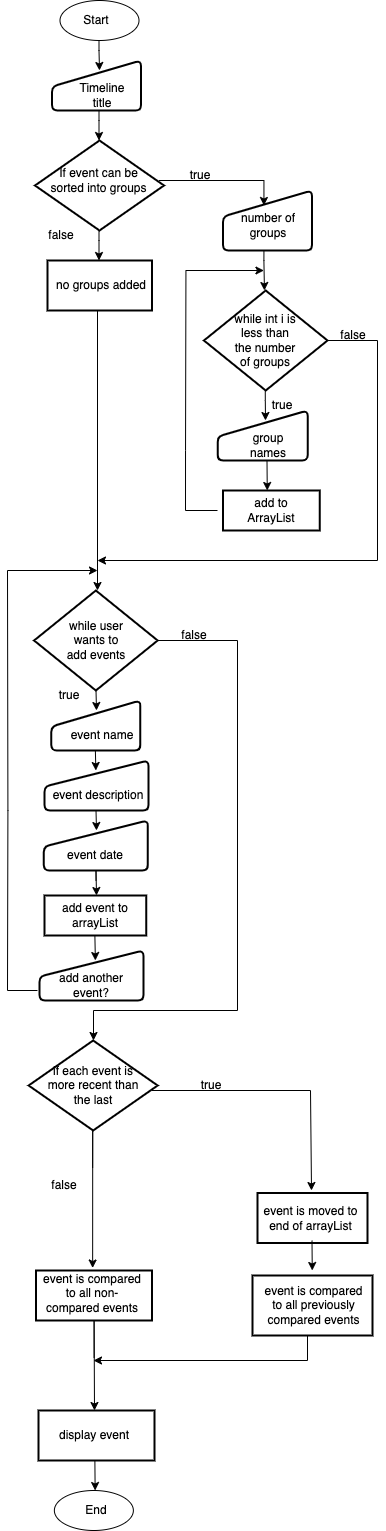

The diagram above was exported from draw.io. Its source (the exported page's mxGraphModel, read from the mxfile embedded in the PNG):
<mxGraphModel dx="1138" dy="830" grid="1" gridSize="10" guides="1" tooltips="1" connect="1" arrows="1" fold="1" page="1" pageScale="1" pageWidth="827" pageHeight="1169" math="0" shadow="0">
  <root>
    <mxCell id="WIyWlLk6GJQsqaUBKTNV-0" />
    <mxCell id="WIyWlLk6GJQsqaUBKTNV-1" parent="WIyWlLk6GJQsqaUBKTNV-0" />
    <mxCell id="rhGYFK2ogVRNVpXbmv6I-0" value="" style="ellipse;whiteSpace=wrap;html=1;fontSize=12;" parent="WIyWlLk6GJQsqaUBKTNV-1" vertex="1">
      <mxGeometry x="362.5" y="30" width="79" height="40" as="geometry" />
    </mxCell>
    <mxCell id="rhGYFK2ogVRNVpXbmv6I-4" value="" style="edgeStyle=orthogonalEdgeStyle;rounded=0;orthogonalLoop=1;jettySize=auto;html=1;" parent="WIyWlLk6GJQsqaUBKTNV-1" edge="1">
      <mxGeometry relative="1" as="geometry">
        <mxPoint x="401.5" y="70" as="sourcePoint" />
        <mxPoint x="402" y="100" as="targetPoint" />
        <Array as="points">
          <mxPoint x="402" y="80" />
          <mxPoint x="402" y="80" />
        </Array>
      </mxGeometry>
    </mxCell>
    <mxCell id="rhGYFK2ogVRNVpXbmv6I-1" value="Start&lt;br&gt;" style="text;html=1;strokeColor=none;fillColor=none;align=center;verticalAlign=middle;whiteSpace=wrap;rounded=0;" parent="WIyWlLk6GJQsqaUBKTNV-1" vertex="1">
      <mxGeometry x="369" y="35" width="60" height="30" as="geometry" />
    </mxCell>
    <mxCell id="rhGYFK2ogVRNVpXbmv6I-7" value="" style="html=1;strokeWidth=2;shape=manualInput;whiteSpace=wrap;rounded=1;size=26;arcSize=11;" parent="WIyWlLk6GJQsqaUBKTNV-1" vertex="1">
      <mxGeometry x="354.51" y="90" width="89" height="50" as="geometry" />
    </mxCell>
    <mxCell id="rhGYFK2ogVRNVpXbmv6I-8" value="Timeline title" style="text;html=1;strokeColor=none;fillColor=none;align=center;verticalAlign=middle;whiteSpace=wrap;rounded=0;" parent="WIyWlLk6GJQsqaUBKTNV-1" vertex="1">
      <mxGeometry x="374.87" y="110" width="60" height="30" as="geometry" />
    </mxCell>
    <mxCell id="rhGYFK2ogVRNVpXbmv6I-9" value="" style="html=1;strokeWidth=2;shape=manualInput;whiteSpace=wrap;rounded=1;size=26;arcSize=11;" parent="WIyWlLk6GJQsqaUBKTNV-1" vertex="1">
      <mxGeometry x="525.5" y="220" width="89" height="60" as="geometry" />
    </mxCell>
    <mxCell id="rhGYFK2ogVRNVpXbmv6I-10" value="" style="html=1;strokeWidth=2;shape=manualInput;whiteSpace=wrap;rounded=1;size=26;arcSize=11;" parent="WIyWlLk6GJQsqaUBKTNV-1" vertex="1">
      <mxGeometry x="520.15" y="440" width="90" height="50" as="geometry" />
    </mxCell>
    <mxCell id="rhGYFK2ogVRNVpXbmv6I-11" value="" style="edgeStyle=orthogonalEdgeStyle;rounded=0;orthogonalLoop=1;jettySize=auto;html=1;" parent="WIyWlLk6GJQsqaUBKTNV-1" edge="1">
      <mxGeometry relative="1" as="geometry">
        <mxPoint x="401.5" y="140" as="sourcePoint" />
        <mxPoint x="401.5" y="170" as="targetPoint" />
        <Array as="points">
          <mxPoint x="402" y="150" />
          <mxPoint x="402" y="150" />
        </Array>
      </mxGeometry>
    </mxCell>
    <mxCell id="rhGYFK2ogVRNVpXbmv6I-15" value="" style="rounded=0;whiteSpace=wrap;html=1;shadow=0;strokeWidth=2;" parent="WIyWlLk6GJQsqaUBKTNV-1" vertex="1">
      <mxGeometry x="350" y="290" width="104.5" height="50" as="geometry" />
    </mxCell>
    <mxCell id="rhGYFK2ogVRNVpXbmv6I-16" value="" style="strokeWidth=2;html=1;shape=mxgraph.flowchart.decision;whiteSpace=wrap;" parent="WIyWlLk6GJQsqaUBKTNV-1" vertex="1">
      <mxGeometry x="337.5" y="170" width="129" height="90" as="geometry" />
    </mxCell>
    <mxCell id="rhGYFK2ogVRNVpXbmv6I-17" value="" style="edgeStyle=orthogonalEdgeStyle;rounded=0;orthogonalLoop=1;jettySize=auto;html=1;" parent="WIyWlLk6GJQsqaUBKTNV-1" edge="1">
      <mxGeometry relative="1" as="geometry">
        <mxPoint x="401.5" y="260" as="sourcePoint" />
        <mxPoint x="401.5" y="290" as="targetPoint" />
        <Array as="points">
          <mxPoint x="402" y="270" />
          <mxPoint x="402" y="270" />
        </Array>
      </mxGeometry>
    </mxCell>
    <mxCell id="rhGYFK2ogVRNVpXbmv6I-18" value="If event can be sorted into groups" style="text;html=1;strokeColor=none;fillColor=none;align=center;verticalAlign=middle;whiteSpace=wrap;rounded=0;" parent="WIyWlLk6GJQsqaUBKTNV-1" vertex="1">
      <mxGeometry x="346.5" y="190" width="109" height="40" as="geometry" />
    </mxCell>
    <mxCell id="rhGYFK2ogVRNVpXbmv6I-22" value="" style="endArrow=classic;html=1;rounded=0;" parent="WIyWlLk6GJQsqaUBKTNV-1" edge="1">
      <mxGeometry width="50" height="50" relative="1" as="geometry">
        <mxPoint x="461.44" y="210" as="sourcePoint" />
        <mxPoint x="566.44" y="235" as="targetPoint" />
        <Array as="points">
          <mxPoint x="566.44" y="210" />
        </Array>
      </mxGeometry>
    </mxCell>
    <mxCell id="rhGYFK2ogVRNVpXbmv6I-23" value="number of groups" style="text;html=1;strokeColor=none;fillColor=none;align=center;verticalAlign=middle;whiteSpace=wrap;rounded=0;" parent="WIyWlLk6GJQsqaUBKTNV-1" vertex="1">
      <mxGeometry x="541.3" y="240" width="60" height="30" as="geometry" />
    </mxCell>
    <mxCell id="rhGYFK2ogVRNVpXbmv6I-24" value="" style="edgeStyle=orthogonalEdgeStyle;rounded=0;orthogonalLoop=1;jettySize=auto;html=1;" parent="WIyWlLk6GJQsqaUBKTNV-1" edge="1">
      <mxGeometry relative="1" as="geometry">
        <mxPoint x="566.44" y="280" as="sourcePoint" />
        <mxPoint x="566.94" y="320" as="targetPoint" />
        <Array as="points">
          <mxPoint x="566.94" y="290" />
          <mxPoint x="566.94" y="290" />
        </Array>
      </mxGeometry>
    </mxCell>
    <mxCell id="rhGYFK2ogVRNVpXbmv6I-25" value="group names" style="text;html=1;strokeColor=none;fillColor=none;align=center;verticalAlign=middle;whiteSpace=wrap;rounded=0;" parent="WIyWlLk6GJQsqaUBKTNV-1" vertex="1">
      <mxGeometry x="541.3" y="460" width="60" height="30" as="geometry" />
    </mxCell>
    <mxCell id="rhGYFK2ogVRNVpXbmv6I-26" value="true" style="text;html=1;strokeColor=none;fillColor=none;align=center;verticalAlign=middle;whiteSpace=wrap;rounded=0;" parent="WIyWlLk6GJQsqaUBKTNV-1" vertex="1">
      <mxGeometry x="473.22" y="190" width="60" height="30" as="geometry" />
    </mxCell>
    <mxCell id="rhGYFK2ogVRNVpXbmv6I-27" value="no groups added" style="text;html=1;strokeColor=none;fillColor=none;align=center;verticalAlign=middle;whiteSpace=wrap;rounded=0;" parent="WIyWlLk6GJQsqaUBKTNV-1" vertex="1">
      <mxGeometry x="356" y="300" width="96" height="30" as="geometry" />
    </mxCell>
    <mxCell id="rhGYFK2ogVRNVpXbmv6I-29" value="" style="edgeStyle=orthogonalEdgeStyle;rounded=0;orthogonalLoop=1;jettySize=auto;html=1;exitX=0.5;exitY=1;exitDx=0;exitDy=0;" parent="WIyWlLk6GJQsqaUBKTNV-1" source="rhGYFK2ogVRNVpXbmv6I-15" edge="1">
      <mxGeometry relative="1" as="geometry">
        <mxPoint x="400" y="430" as="sourcePoint" />
        <mxPoint x="400" y="620" as="targetPoint" />
        <Array as="points">
          <mxPoint x="400" y="340" />
        </Array>
      </mxGeometry>
    </mxCell>
    <mxCell id="rhGYFK2ogVRNVpXbmv6I-31" value="false" style="text;html=1;strokeColor=none;fillColor=none;align=center;verticalAlign=middle;whiteSpace=wrap;rounded=0;" parent="WIyWlLk6GJQsqaUBKTNV-1" vertex="1">
      <mxGeometry x="333.87" y="250" width="60" height="30" as="geometry" />
    </mxCell>
    <mxCell id="rhGYFK2ogVRNVpXbmv6I-32" value="" style="html=1;strokeWidth=2;shape=manualInput;whiteSpace=wrap;rounded=1;size=26;arcSize=11;" parent="WIyWlLk6GJQsqaUBKTNV-1" vertex="1">
      <mxGeometry x="353.87" y="730" width="89" height="50" as="geometry" />
    </mxCell>
    <mxCell id="rhGYFK2ogVRNVpXbmv6I-34" value="" style="rounded=0;whiteSpace=wrap;html=1;shadow=0;strokeWidth=2;" parent="WIyWlLk6GJQsqaUBKTNV-1" vertex="1">
      <mxGeometry x="525.5" y="520" width="96.75" height="40" as="geometry" />
    </mxCell>
    <mxCell id="rhGYFK2ogVRNVpXbmv6I-35" value="" style="edgeStyle=orthogonalEdgeStyle;rounded=0;orthogonalLoop=1;jettySize=auto;html=1;" parent="WIyWlLk6GJQsqaUBKTNV-1" edge="1">
      <mxGeometry relative="1" as="geometry">
        <mxPoint x="567.76" y="420" as="sourcePoint" />
        <mxPoint x="568" y="450" as="targetPoint" />
        <Array as="points">
          <mxPoint x="568.26" y="430" />
          <mxPoint x="568.26" y="430" />
        </Array>
      </mxGeometry>
    </mxCell>
    <mxCell id="rhGYFK2ogVRNVpXbmv6I-36" value="add to ArrayList" style="text;html=1;strokeColor=none;fillColor=none;align=center;verticalAlign=middle;whiteSpace=wrap;rounded=0;" parent="WIyWlLk6GJQsqaUBKTNV-1" vertex="1">
      <mxGeometry x="543.88" y="525" width="60" height="30" as="geometry" />
    </mxCell>
    <mxCell id="rhGYFK2ogVRNVpXbmv6I-37" value="" style="rounded=0;whiteSpace=wrap;html=1;shadow=0;strokeWidth=2;" parent="WIyWlLk6GJQsqaUBKTNV-1" vertex="1">
      <mxGeometry x="347" y="925" width="101.75" height="40" as="geometry" />
    </mxCell>
    <mxCell id="rhGYFK2ogVRNVpXbmv6I-38" value="add event to arrayList" style="text;html=1;strokeColor=none;fillColor=none;align=center;verticalAlign=middle;whiteSpace=wrap;rounded=0;" parent="WIyWlLk6GJQsqaUBKTNV-1" vertex="1">
      <mxGeometry x="350" y="930" width="96" height="30" as="geometry" />
    </mxCell>
    <mxCell id="rhGYFK2ogVRNVpXbmv6I-40" value="" style="edgeStyle=orthogonalEdgeStyle;rounded=0;orthogonalLoop=1;jettySize=auto;html=1;" parent="WIyWlLk6GJQsqaUBKTNV-1" edge="1">
      <mxGeometry relative="1" as="geometry">
        <mxPoint x="398.51" y="720" as="sourcePoint" />
        <mxPoint x="399" y="740" as="targetPoint" />
        <Array as="points">
          <mxPoint x="398.77" y="720" />
          <mxPoint x="398.77" y="720" />
        </Array>
      </mxGeometry>
    </mxCell>
    <mxCell id="rhGYFK2ogVRNVpXbmv6I-41" value="event name" style="text;html=1;strokeColor=none;fillColor=none;align=center;verticalAlign=middle;whiteSpace=wrap;rounded=0;" parent="WIyWlLk6GJQsqaUBKTNV-1" vertex="1">
      <mxGeometry x="356.87" y="750" width="96" height="30" as="geometry" />
    </mxCell>
    <mxCell id="rhGYFK2ogVRNVpXbmv6I-42" value="" style="html=1;strokeWidth=2;shape=manualInput;whiteSpace=wrap;rounded=1;size=26;arcSize=11;" parent="WIyWlLk6GJQsqaUBKTNV-1" vertex="1">
      <mxGeometry x="347" y="790" width="104" height="50" as="geometry" />
    </mxCell>
    <mxCell id="rhGYFK2ogVRNVpXbmv6I-43" value="event description" style="text;html=1;strokeColor=none;fillColor=none;align=center;verticalAlign=middle;whiteSpace=wrap;rounded=0;" parent="WIyWlLk6GJQsqaUBKTNV-1" vertex="1">
      <mxGeometry x="353" y="810" width="96" height="30" as="geometry" />
    </mxCell>
    <mxCell id="rhGYFK2ogVRNVpXbmv6I-44" value="" style="edgeStyle=orthogonalEdgeStyle;rounded=0;orthogonalLoop=1;jettySize=auto;html=1;" parent="WIyWlLk6GJQsqaUBKTNV-1" edge="1">
      <mxGeometry relative="1" as="geometry">
        <mxPoint x="398.51" y="840" as="sourcePoint" />
        <mxPoint x="399" y="860" as="targetPoint" />
        <Array as="points">
          <mxPoint x="398.77" y="840" />
          <mxPoint x="398.77" y="840" />
        </Array>
      </mxGeometry>
    </mxCell>
    <mxCell id="rhGYFK2ogVRNVpXbmv6I-45" value="" style="html=1;strokeWidth=2;shape=manualInput;whiteSpace=wrap;rounded=1;size=26;arcSize=11;" parent="WIyWlLk6GJQsqaUBKTNV-1" vertex="1">
      <mxGeometry x="346.37" y="850" width="104" height="50" as="geometry" />
    </mxCell>
    <mxCell id="rhGYFK2ogVRNVpXbmv6I-46" value="event date" style="text;html=1;strokeColor=none;fillColor=none;align=center;verticalAlign=middle;whiteSpace=wrap;rounded=0;" parent="WIyWlLk6GJQsqaUBKTNV-1" vertex="1">
      <mxGeometry x="350" y="870" width="96" height="30" as="geometry" />
    </mxCell>
    <mxCell id="rhGYFK2ogVRNVpXbmv6I-47" value="" style="edgeStyle=orthogonalEdgeStyle;rounded=0;orthogonalLoop=1;jettySize=auto;html=1;" parent="WIyWlLk6GJQsqaUBKTNV-1" edge="1">
      <mxGeometry relative="1" as="geometry">
        <mxPoint x="398.52" y="910" as="sourcePoint" />
        <mxPoint x="399.01" y="925" as="targetPoint" />
        <Array as="points">
          <mxPoint x="398.78" y="900" />
          <mxPoint x="398.78" y="900" />
        </Array>
      </mxGeometry>
    </mxCell>
    <mxCell id="rhGYFK2ogVRNVpXbmv6I-48" value="" style="rounded=0;whiteSpace=wrap;html=1;shadow=0;strokeWidth=2;" parent="WIyWlLk6GJQsqaUBKTNV-1" vertex="1">
      <mxGeometry x="338.5" y="1300" width="116" height="50" as="geometry" />
    </mxCell>
    <mxCell id="rhGYFK2ogVRNVpXbmv6I-49" value="" style="rounded=0;whiteSpace=wrap;html=1;shadow=0;strokeWidth=2;" parent="WIyWlLk6GJQsqaUBKTNV-1" vertex="1">
      <mxGeometry x="560.0000000000001" y="1222.5" width="110" height="50" as="geometry" />
    </mxCell>
    <mxCell id="rhGYFK2ogVRNVpXbmv6I-51" value="" style="edgeStyle=orthogonalEdgeStyle;rounded=0;orthogonalLoop=1;jettySize=auto;html=1;" parent="WIyWlLk6GJQsqaUBKTNV-1" edge="1">
      <mxGeometry relative="1" as="geometry">
        <mxPoint x="397.38" y="965" as="sourcePoint" />
        <mxPoint x="397.88" y="990" as="targetPoint" />
        <Array as="points">
          <mxPoint x="397.64" y="965" />
          <mxPoint x="397.64" y="965" />
        </Array>
      </mxGeometry>
    </mxCell>
    <mxCell id="rhGYFK2ogVRNVpXbmv6I-53" value="event is compared to all non-compared events" style="text;html=1;strokeColor=none;fillColor=none;align=center;verticalAlign=middle;whiteSpace=wrap;rounded=0;" parent="WIyWlLk6GJQsqaUBKTNV-1" vertex="1">
      <mxGeometry x="342" y="1305" width="106" height="35" as="geometry" />
    </mxCell>
    <mxCell id="rhGYFK2ogVRNVpXbmv6I-55" value="" style="strokeWidth=2;html=1;shape=mxgraph.flowchart.decision;whiteSpace=wrap;" parent="WIyWlLk6GJQsqaUBKTNV-1" vertex="1">
      <mxGeometry x="331.15" y="1070" width="129" height="90" as="geometry" />
    </mxCell>
    <mxCell id="rhGYFK2ogVRNVpXbmv6I-56" value="if each event is more recent than the last" style="text;html=1;strokeColor=none;fillColor=none;align=center;verticalAlign=middle;whiteSpace=wrap;rounded=0;" parent="WIyWlLk6GJQsqaUBKTNV-1" vertex="1">
      <mxGeometry x="347.65" y="1100" width="96" height="30" as="geometry" />
    </mxCell>
    <mxCell id="rhGYFK2ogVRNVpXbmv6I-59" value="" style="rounded=0;whiteSpace=wrap;html=1;shadow=0;strokeWidth=2;" parent="WIyWlLk6GJQsqaUBKTNV-1" vertex="1">
      <mxGeometry x="554.9999999999998" y="1305" width="120" height="60" as="geometry" />
    </mxCell>
    <mxCell id="rhGYFK2ogVRNVpXbmv6I-60" value="event is compared to all previously compared events" style="text;html=1;strokeColor=none;fillColor=none;align=center;verticalAlign=middle;whiteSpace=wrap;rounded=0;" parent="WIyWlLk6GJQsqaUBKTNV-1" vertex="1">
      <mxGeometry x="562.8800000000001" y="1320" width="107.12" height="30" as="geometry" />
    </mxCell>
    <mxCell id="rhGYFK2ogVRNVpXbmv6I-62" value="" style="edgeStyle=orthogonalEdgeStyle;rounded=0;orthogonalLoop=1;jettySize=auto;html=1;" parent="WIyWlLk6GJQsqaUBKTNV-1" edge="1">
      <mxGeometry relative="1" as="geometry">
        <mxPoint x="454.50000000000006" y="1120" as="sourcePoint" />
        <mxPoint x="614" y="1220" as="targetPoint" />
        <Array as="points">
          <mxPoint x="613" y="1120.5" />
        </Array>
      </mxGeometry>
    </mxCell>
    <mxCell id="rhGYFK2ogVRNVpXbmv6I-63" value="true" style="text;html=1;strokeColor=none;fillColor=none;align=center;verticalAlign=middle;whiteSpace=wrap;rounded=0;" parent="WIyWlLk6GJQsqaUBKTNV-1" vertex="1">
      <mxGeometry x="483.88" y="1100" width="60" height="30" as="geometry" />
    </mxCell>
    <mxCell id="rhGYFK2ogVRNVpXbmv6I-64" value="false" style="text;html=1;strokeColor=none;fillColor=none;align=center;verticalAlign=middle;whiteSpace=wrap;rounded=0;" parent="WIyWlLk6GJQsqaUBKTNV-1" vertex="1">
      <mxGeometry x="336.59" y="1200" width="60" height="30" as="geometry" />
    </mxCell>
    <mxCell id="rhGYFK2ogVRNVpXbmv6I-67" value="" style="edgeStyle=orthogonalEdgeStyle;rounded=0;orthogonalLoop=1;jettySize=auto;html=1;" parent="WIyWlLk6GJQsqaUBKTNV-1" edge="1">
      <mxGeometry relative="1" as="geometry">
        <mxPoint x="396.59" y="1387.5" as="sourcePoint" />
        <mxPoint x="397" y="1440" as="targetPoint" />
        <Array as="points">
          <mxPoint x="396.84999999999997" y="1350" />
          <mxPoint x="396.84999999999997" y="1350" />
        </Array>
      </mxGeometry>
    </mxCell>
    <mxCell id="rhGYFK2ogVRNVpXbmv6I-68" value="" style="edgeStyle=orthogonalEdgeStyle;rounded=0;orthogonalLoop=1;jettySize=auto;html=1;exitX=0.5;exitY=1;exitDx=0;exitDy=0;" parent="WIyWlLk6GJQsqaUBKTNV-1" source="rhGYFK2ogVRNVpXbmv6I-59" edge="1">
      <mxGeometry relative="1" as="geometry">
        <mxPoint x="631.63" y="1365" as="sourcePoint" />
        <mxPoint x="396" y="1390" as="targetPoint" />
        <Array as="points">
          <mxPoint x="610" y="1365" />
          <mxPoint x="610" y="1390" />
          <mxPoint x="396" y="1390" />
        </Array>
      </mxGeometry>
    </mxCell>
    <mxCell id="rhGYFK2ogVRNVpXbmv6I-69" value="" style="html=1;strokeWidth=2;shape=manualInput;whiteSpace=wrap;rounded=1;size=26;arcSize=11;" parent="WIyWlLk6GJQsqaUBKTNV-1" vertex="1">
      <mxGeometry x="342.00000000000006" y="980" width="104" height="50" as="geometry" />
    </mxCell>
    <mxCell id="rhGYFK2ogVRNVpXbmv6I-72" value="" style="strokeWidth=2;html=1;shape=mxgraph.flowchart.decision;whiteSpace=wrap;" parent="WIyWlLk6GJQsqaUBKTNV-1" vertex="1">
      <mxGeometry x="506.44" y="320" width="123.56" height="100" as="geometry" />
    </mxCell>
    <mxCell id="rhGYFK2ogVRNVpXbmv6I-73" value="while int i is less than the number of groups" style="text;html=1;strokeColor=none;fillColor=none;align=center;verticalAlign=middle;whiteSpace=wrap;rounded=0;" parent="WIyWlLk6GJQsqaUBKTNV-1" vertex="1">
      <mxGeometry x="533.22" y="355" width="70" height="30" as="geometry" />
    </mxCell>
    <mxCell id="rhGYFK2ogVRNVpXbmv6I-76" value="" style="endArrow=classic;html=1;rounded=0;" parent="WIyWlLk6GJQsqaUBKTNV-1" edge="1">
      <mxGeometry width="50" height="50" relative="1" as="geometry">
        <mxPoint x="520" y="540" as="sourcePoint" />
        <mxPoint x="566.44" y="300" as="targetPoint" />
        <Array as="points">
          <mxPoint x="488" y="540" />
          <mxPoint x="488.03" y="480" />
          <mxPoint x="488.44" y="300" />
        </Array>
      </mxGeometry>
    </mxCell>
    <mxCell id="rhGYFK2ogVRNVpXbmv6I-77" value="" style="edgeStyle=orthogonalEdgeStyle;rounded=0;orthogonalLoop=1;jettySize=auto;html=1;" parent="WIyWlLk6GJQsqaUBKTNV-1" edge="1">
      <mxGeometry relative="1" as="geometry">
        <mxPoint x="569.5" y="490" as="sourcePoint" />
        <mxPoint x="569.76" y="520" as="targetPoint" />
        <Array as="points">
          <mxPoint x="569.76" y="490" />
          <mxPoint x="569.76" y="490" />
        </Array>
      </mxGeometry>
    </mxCell>
    <mxCell id="rhGYFK2ogVRNVpXbmv6I-78" value="" style="endArrow=classic;html=1;rounded=0;" parent="WIyWlLk6GJQsqaUBKTNV-1" edge="1">
      <mxGeometry width="50" height="50" relative="1" as="geometry">
        <mxPoint x="628.56" y="370" as="sourcePoint" />
        <mxPoint x="400" y="590" as="targetPoint" />
        <Array as="points">
          <mxPoint x="680" y="370" />
          <mxPoint x="680" y="590" />
        </Array>
      </mxGeometry>
    </mxCell>
    <mxCell id="rhGYFK2ogVRNVpXbmv6I-79" value="true" style="text;html=1;strokeColor=none;fillColor=none;align=center;verticalAlign=middle;whiteSpace=wrap;rounded=0;" parent="WIyWlLk6GJQsqaUBKTNV-1" vertex="1">
      <mxGeometry x="554.5" y="420" width="60" height="30" as="geometry" />
    </mxCell>
    <mxCell id="rhGYFK2ogVRNVpXbmv6I-80" value="false" style="text;html=1;strokeColor=none;fillColor=none;align=center;verticalAlign=middle;whiteSpace=wrap;rounded=0;" parent="WIyWlLk6GJQsqaUBKTNV-1" vertex="1">
      <mxGeometry x="626.44" y="350" width="60" height="30" as="geometry" />
    </mxCell>
    <mxCell id="rhGYFK2ogVRNVpXbmv6I-81" value="" style="strokeWidth=2;html=1;shape=mxgraph.flowchart.decision;whiteSpace=wrap;" parent="WIyWlLk6GJQsqaUBKTNV-1" vertex="1">
      <mxGeometry x="336.59000000000003" y="620" width="123.56" height="100" as="geometry" />
    </mxCell>
    <mxCell id="rhGYFK2ogVRNVpXbmv6I-82" value="while user wants to add events" style="text;html=1;strokeColor=none;fillColor=none;align=center;verticalAlign=middle;whiteSpace=wrap;rounded=0;" parent="WIyWlLk6GJQsqaUBKTNV-1" vertex="1">
      <mxGeometry x="364.01" y="655" width="70" height="30" as="geometry" />
    </mxCell>
    <mxCell id="rhGYFK2ogVRNVpXbmv6I-83" value="" style="edgeStyle=orthogonalEdgeStyle;rounded=0;orthogonalLoop=1;jettySize=auto;html=1;" parent="WIyWlLk6GJQsqaUBKTNV-1" edge="1">
      <mxGeometry relative="1" as="geometry">
        <mxPoint x="397.87" y="780" as="sourcePoint" />
        <mxPoint x="398.36" y="800" as="targetPoint" />
        <Array as="points">
          <mxPoint x="398.13" y="780" />
          <mxPoint x="398.13" y="780" />
        </Array>
      </mxGeometry>
    </mxCell>
    <mxCell id="rhGYFK2ogVRNVpXbmv6I-57" value="event is moved to end of arrayList" style="text;html=1;strokeColor=none;fillColor=none;align=center;verticalAlign=middle;whiteSpace=wrap;rounded=0;" parent="WIyWlLk6GJQsqaUBKTNV-1" vertex="1">
      <mxGeometry x="560" y="1230" width="107.12" height="35" as="geometry" />
    </mxCell>
    <mxCell id="rhGYFK2ogVRNVpXbmv6I-85" value="add another event?" style="text;html=1;strokeColor=none;fillColor=none;align=center;verticalAlign=middle;whiteSpace=wrap;rounded=0;" parent="WIyWlLk6GJQsqaUBKTNV-1" vertex="1">
      <mxGeometry x="346" y="1000" width="96" height="30" as="geometry" />
    </mxCell>
    <mxCell id="rhGYFK2ogVRNVpXbmv6I-86" value="" style="endArrow=classic;html=1;rounded=0;" parent="WIyWlLk6GJQsqaUBKTNV-1" edge="1">
      <mxGeometry width="50" height="50" relative="1" as="geometry">
        <mxPoint x="340.0000000000002" y="1020" as="sourcePoint" />
        <mxPoint x="400" y="600" as="targetPoint" />
        <Array as="points">
          <mxPoint x="310" y="1020" />
          <mxPoint x="310.40999999999997" y="840" />
          <mxPoint x="310" y="600" />
        </Array>
      </mxGeometry>
    </mxCell>
    <mxCell id="rhGYFK2ogVRNVpXbmv6I-89" value="" style="endArrow=classic;html=1;rounded=0;" parent="WIyWlLk6GJQsqaUBKTNV-1" edge="1">
      <mxGeometry width="50" height="50" relative="1" as="geometry">
        <mxPoint x="460.15" y="670" as="sourcePoint" />
        <mxPoint x="396" y="1070" as="targetPoint" />
        <Array as="points">
          <mxPoint x="540" y="670" />
          <mxPoint x="540" y="1040" />
          <mxPoint x="396" y="1040" />
        </Array>
      </mxGeometry>
    </mxCell>
    <mxCell id="rhGYFK2ogVRNVpXbmv6I-91" value="true" style="text;html=1;strokeColor=none;fillColor=none;align=center;verticalAlign=middle;whiteSpace=wrap;rounded=0;" parent="WIyWlLk6GJQsqaUBKTNV-1" vertex="1">
      <mxGeometry x="342" y="710" width="60" height="30" as="geometry" />
    </mxCell>
    <mxCell id="rhGYFK2ogVRNVpXbmv6I-92" value="false" style="text;html=1;strokeColor=none;fillColor=none;align=center;verticalAlign=middle;whiteSpace=wrap;rounded=0;" parent="WIyWlLk6GJQsqaUBKTNV-1" vertex="1">
      <mxGeometry x="466.50000000000006" y="650" width="60" height="30" as="geometry" />
    </mxCell>
    <mxCell id="rhGYFK2ogVRNVpXbmv6I-93" value="" style="edgeStyle=orthogonalEdgeStyle;rounded=0;orthogonalLoop=1;jettySize=auto;html=1;" parent="WIyWlLk6GJQsqaUBKTNV-1" edge="1">
      <mxGeometry relative="1" as="geometry">
        <mxPoint x="614.5" y="1270" as="sourcePoint" />
        <mxPoint x="614.76" y="1300" as="targetPoint" />
        <Array as="points">
          <mxPoint x="614.76" y="1270" />
          <mxPoint x="614.76" y="1270" />
        </Array>
      </mxGeometry>
    </mxCell>
    <mxCell id="rhGYFK2ogVRNVpXbmv6I-94" value="" style="edgeStyle=orthogonalEdgeStyle;rounded=0;orthogonalLoop=1;jettySize=auto;html=1;" parent="WIyWlLk6GJQsqaUBKTNV-1" edge="1">
      <mxGeometry relative="1" as="geometry">
        <mxPoint x="395.15" y="1197.5" as="sourcePoint" />
        <mxPoint x="395.15" y="1297.5" as="targetPoint" />
        <Array as="points">
          <mxPoint x="395.40999999999997" y="1160" />
          <mxPoint x="395.40999999999997" y="1160" />
        </Array>
      </mxGeometry>
    </mxCell>
    <mxCell id="rhGYFK2ogVRNVpXbmv6I-95" value="" style="rounded=0;whiteSpace=wrap;html=1;shadow=0;strokeWidth=2;" parent="WIyWlLk6GJQsqaUBKTNV-1" vertex="1">
      <mxGeometry x="341" y="1440" width="116" height="50" as="geometry" />
    </mxCell>
    <mxCell id="rhGYFK2ogVRNVpXbmv6I-96" value="display event" style="text;html=1;strokeColor=none;fillColor=none;align=center;verticalAlign=middle;whiteSpace=wrap;rounded=0;" parent="WIyWlLk6GJQsqaUBKTNV-1" vertex="1">
      <mxGeometry x="348.5" y="1450" width="96" height="30" as="geometry" />
    </mxCell>
    <mxCell id="rhGYFK2ogVRNVpXbmv6I-97" value="" style="edgeStyle=orthogonalEdgeStyle;rounded=0;orthogonalLoop=1;jettySize=auto;html=1;" parent="WIyWlLk6GJQsqaUBKTNV-1" edge="1">
      <mxGeometry relative="1" as="geometry">
        <mxPoint x="397.38" y="1490" as="sourcePoint" />
        <mxPoint x="397.64" y="1520" as="targetPoint" />
        <Array as="points">
          <mxPoint x="397.64" y="1490" />
          <mxPoint x="397.64" y="1490" />
        </Array>
      </mxGeometry>
    </mxCell>
    <mxCell id="rhGYFK2ogVRNVpXbmv6I-99" value="" style="ellipse;whiteSpace=wrap;html=1;fontSize=12;" parent="WIyWlLk6GJQsqaUBKTNV-1" vertex="1">
      <mxGeometry x="356.86999999999995" y="1520" width="79" height="40" as="geometry" />
    </mxCell>
    <mxCell id="rhGYFK2ogVRNVpXbmv6I-100" value="End" style="text;html=1;strokeColor=none;fillColor=none;align=center;verticalAlign=middle;whiteSpace=wrap;rounded=0;" parent="WIyWlLk6GJQsqaUBKTNV-1" vertex="1">
      <mxGeometry x="369.0099999999999" y="1525" width="60" height="30" as="geometry" />
    </mxCell>
  </root>
</mxGraphModel>